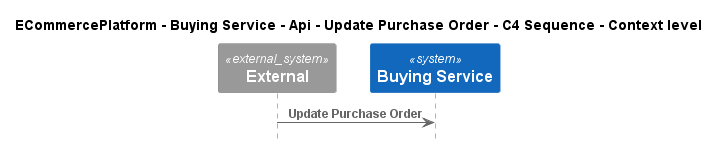

The diagram above was rendered by PlantUML. Its source (embedded in the PNG):
@startuml
!include ..\..\..\..\..\..\..\.c4s\C4_Sequence.puml

title ECommercePlatform - Buying Service - Api - Update Purchase Order - C4 Sequence - Context level

System_Ext(C4InterFlow.SoftwareSystems.ExternalSystem, "External", "")
System(ECommercePlatform.SoftwareSystems.BuyingService, "Buying Service", "")

Rel(C4InterFlow.SoftwareSystems.ExternalSystem, ECommercePlatform.SoftwareSystems.BuyingService, "Update Purchase Order")


@enduml